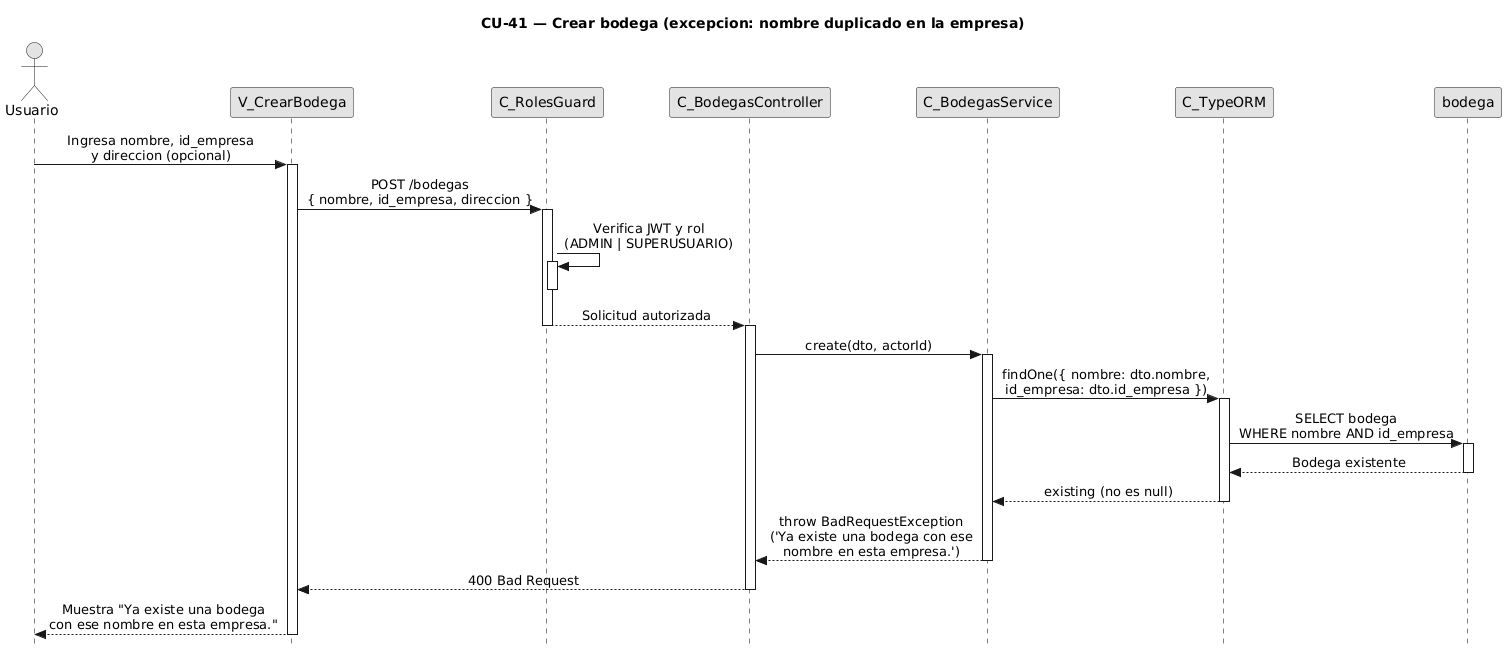

The diagram above was rendered by PlantUML. Its source (embedded in the PNG):
@startuml
title CU-41 — Crear bodega (excepcion: nombre duplicado en la empresa)

skinparam style strictuml
skinparam monochrome true
skinparam shadowing false
skinparam sequenceMessageAlign center
skinparam sequence {
  MessageAlign center
  LifeLineBorderColor black
}
hide footbox

actor "Usuario" as user
participant "V_CrearBodega" as view
participant "C_RolesGuard" as guard
participant "C_BodegasController" as ctrl
participant "C_BodegasService" as svc
participant "C_TypeORM" as orm
participant "bodega" as bent

user -> view : Ingresa nombre, id_empresa\ny direccion (opcional)
activate view

view -> guard : POST /bodegas\n{ nombre, id_empresa, direccion }
activate guard

guard -> guard : Verifica JWT y rol\n(ADMIN | SUPERUSUARIO)
activate guard
deactivate guard

guard --> ctrl : Solicitud autorizada
deactivate guard
activate ctrl

ctrl -> svc : create(dto, actorId)
activate svc

svc -> orm : findOne({ nombre: dto.nombre,\nid_empresa: dto.id_empresa })
activate orm

orm -> bent : SELECT bodega\nWHERE nombre AND id_empresa
activate bent
bent --> orm : Bodega existente
deactivate bent

orm --> svc : existing (no es null)
deactivate orm

svc --> ctrl : throw BadRequestException\n('Ya existe una bodega con ese\nnombre en esta empresa.')
deactivate svc

ctrl --> view : 400 Bad Request
deactivate ctrl

view --> user : Muestra "Ya existe una bodega\ncon ese nombre en esta empresa."
deactivate view
@enduml